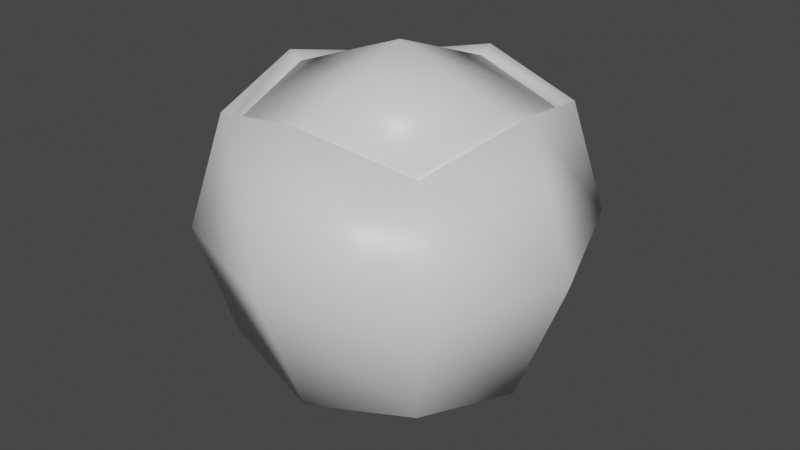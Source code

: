 # Source: bld_cabbage.blend  (saved by Blender 3.2.14; exported with 4.5.12 LTS)
import bpy
from mathutils import Matrix  # noqa: F401  (used for matrix-valued properties, if any)

bpy.ops.wm.read_factory_settings(use_empty=True)
scene = bpy.context.scene
scene.name = 'Scene'

# ---- collections
col_collection = bpy.data.collections.new('Collection'); scene.collection.children.link(col_collection)

# ---- materials (node trees are filled in below, after node groups)
mat_material = bpy.data.materials.new('Material')
mat_material.alpha_threshold = 0.0
mat_material.use_transparent_shadow = False
mat_material.line_color = (0.0, 0.0, 0.0, 1.0)

# ---- material node trees
mat_material.use_nodes = True; mat_material.node_tree.nodes.clear()
_N = mat_material.node_tree.nodes; _L = mat_material.node_tree.links
n0 = _N.new('ShaderNodeOutputMaterial'); n0.name = 'Material Output'; n0.location = (300, 300)
n1 = _N.new('ShaderNodeBsdfPrincipled'); n1.name = 'Principled BSDF'; n1.location = (10, 300)
n1.distribution = 'GGX'
n1.subsurface_method = 'RANDOM_WALK_SKIN'
n1.inputs[2].default_value = 0.4
n1.inputs[3].default_value = 1.45
n1.inputs[27].default_value = (0.0, 0.0, 0.0, 1.0)
n1.inputs[28].default_value = 1.0
_L.new(n1.outputs[0], n0.inputs[0])
n0.is_active_output = True

# ---- world
world_world = bpy.data.worlds.new('World'); scene.world = world_world
world_world.use_nodes = True; world_world.node_tree.nodes.clear()
_N = world_world.node_tree.nodes; _L = world_world.node_tree.links
n0 = _N.new('ShaderNodeOutputWorld'); n0.name = 'World Output'; n0.location = (300, 300)
n1 = _N.new('ShaderNodeBackground'); n1.name = 'Background'; n1.location = (10, 300)
n1.inputs[0].default_value = (0.05088, 0.05088, 0.05088, 1.0)
_L.new(n1.outputs[0], n0.inputs[0])
n0.is_active_output = True
world_world.color = (0.05088, 0.05088, 0.05088)
world_world.use_sun_shadow = False
world_world.sun_shadow_jitter_overblur = 0.0

# ---- meshes
me_msh_cabbage = bpy.data.meshes.new('msh_cabbage')
me_msh_cabbage.from_pydata([(0.2092, 0.2092, 0.2092), (0.2092, 0.2092, -0.2092), (0.2092, -0.2092, 0.2092), (0.2092, -0.2092, -0.2092), (-0.2092, 0.2092, 0.2092), (-0.2092, 0.2092, -0.2092), (-0.2092, -0.2092, 0.2092), (-0.2092, -0.2092, -0.2092), (-0.255, 6.623e-09, -0.255), (2.337e-09, 0.255, -0.255), (0.255, 0.255, 7.792e-10), (-0.255, -0.255, -1.169e-09), (0.255, -0.255, 7.792e-10), (-0.255, 0.255, -1.169e-09), (-7.792e-10, -0.255, 0.255), (0.255, -7.792e-10, 0.255), (-3.896e-10, -0.255, -0.255), (-0.255, 2.727e-09, 0.255), (7.792e-10, 0.255, 0.255), (0.255, -7.792e-10, -0.255), (0.1808, -0.1808, 0.1869), (5.454e-09, -0.3512, 1.948e-09), (-0.3512, 4.285e-09, 2.337e-09), (0.0, -2.337e-09, -0.3512), (0.3512, 3.896e-09, 0.0), (5.454e-09, 0.3512, 3.117e-09), (0.1971, -0.1971, 0.1936), (-7.678e-10, -0.2402, 0.2368), (-0.1971, -0.1971, 0.1936), (0.1971, 0.1971, 0.1936), (0.2402, -1.607e-09, 0.2368), (-0.2402, 1.696e-09, 0.2368), (-0.1971, 0.1971, 0.1936), (7.004e-10, 0.2402, 0.2368), (0.1868, -0.1868, 0.1989), (-9.508e-10, -0.2204, 0.2265), (-0.1808, -0.1808, 0.1869), (0.1808, 0.1808, 0.1869), (0.2204, -2.734e-09, 0.2265), (-0.2204, 2.958e-10, 0.2265), (-0.1808, 0.1808, 0.1869), (3.96e-10, 0.2204, 0.2265), (-1.104e-09, -0.2278, 0.2399), (-0.1868, -0.1868, 0.1989), (0.1868, 0.1868, 0.1989), (0.2278, -2.197e-09, 0.2399), (-0.2278, 9.349e-10, 0.2399), (-0.1868, 0.1868, 0.1989), (2.879e-10, 0.2278, 0.2399), (-2.844e-09, 1.631e-09, 0.3258)], [], [(14, 2, 26, 27), (15, 0, 29, 30), (17, 6, 28, 31), (18, 4, 32, 33), (3, 12, 21, 16), (12, 2, 14, 21), (21, 14, 6, 11), (16, 21, 11, 7), (7, 11, 22, 8), (11, 6, 17, 22), (22, 17, 4, 13), (8, 22, 13, 5), (5, 9, 23, 8), (9, 1, 19, 23), (23, 19, 3, 16), (8, 23, 16, 7), (1, 10, 24, 19), (10, 0, 15, 24), (24, 15, 2, 12), (19, 24, 12, 3), (5, 13, 25, 9), (13, 4, 18, 25), (25, 18, 0, 10), (9, 25, 10, 1), (28, 27, 35, 36), (26, 30, 38, 20), (32, 31, 39, 40), (29, 33, 41, 37), (0, 18, 33, 29), (4, 17, 31, 32), (2, 15, 30, 26), (6, 14, 27, 28), (40, 39, 46, 47), (37, 41, 48, 44), (35, 20, 34, 42), (38, 37, 44, 45), (33, 32, 40, 41), (31, 28, 36, 39), (30, 29, 37, 38), (27, 26, 20, 35), (44, 48, 49, 45), (48, 47, 46, 49), (49, 46, 43, 42), (45, 49, 42, 34), (20, 38, 45, 34), (36, 35, 42, 43), (41, 40, 47, 48), (39, 36, 43, 46)])
me_msh_cabbage.polygons.foreach_set('use_smooth', [True] * 48)
_uv = me_msh_cabbage.uv_layers.new(name='UVMap')
_uv.uv.foreach_set('vector', [0.625, 0.875, 0.625, 0.75, 0.625, 0.75, 0.625, 0.875, 0.625, 0.625, 0.625, 0.5, 0.625, 0.5, 0.625, 0.625, 0.625, 0.125, 0.625, 0.0, 0.625, 0.0, 0.625, 0.125, 0.625, 0.375, 0.625, 0.25, 0.625, 0.25, 0.625, 0.375, 0.375, 0.75, 0.5, 0.75, 0.5, 0.875, 0.375, 0.875, 0.5, 0.75, 0.625, 0.75, 0.625, 0.875, 0.5, 0.875, 0.5, 0.875, 0.625, 0.875, 0.625, 1.0, 0.5, 1.0, 0.375, 0.875, 0.5, 0.875, 0.5, 1.0, 0.375, 1.0, 0.375, 0.0, 0.5, 0.0, 0.5, 0.125, 0.375, 0.125, 0.5, 0.0, 0.625, 0.0, 0.625, 0.125, 0.5, 0.125, 0.5, 0.125, 0.625, 0.125, 0.625, 0.25, 0.5, 0.25, 0.375, 0.125, 0.5, 0.125, 0.5, 0.25, 0.375, 0.25, 0.125, 0.5, 0.25, 0.5, 0.25, 0.625, 0.125, 0.625, 0.25, 0.5, 0.375, 0.5, 0.375, 0.625, 0.25, 0.625, 0.25, 0.625, 0.375, 0.625, 0.375, 0.75, 0.25, 0.75, 0.125, 0.625, 0.25, 0.625, 0.25, 0.75, 0.125, 0.75, 0.375, 0.5, 0.5, 0.5, 0.5, 0.625, 0.375, 0.625, 0.5, 0.5, 0.625, 0.5, 0.625, 0.625, 0.5, 0.625, 0.5, 0.625, 0.625, 0.625, 0.625, 0.75, 0.5, 0.75, 0.375, 0.625, 0.5, 0.625, 0.5, 0.75, 0.375, 0.75, 0.375, 0.25, 0.5, 0.25, 0.5, 0.375, 0.375, 0.375, 0.5, 0.25, 0.625, 0.25, 0.625, 0.375, 0.5, 0.375, 0.5, 0.375, 0.625, 0.375, 0.625, 0.5, 0.5, 0.5, 0.375, 0.375, 0.5, 0.375, 0.5, 0.5, 0.375, 0.5, 0.625, 1.0, 0.625, 0.875, 0.625, 0.875, 0.625, 1.0, 0.625, 0.75, 0.625, 0.625, 0.625, 0.625, 0.625, 0.75, 0.625, 0.25, 0.625, 0.125, 0.625, 0.125, 0.625, 0.25, 0.625, 0.5, 0.625, 0.375, 0.625, 0.375, 0.625, 0.5, 0.625, 0.5, 0.625, 0.375, 0.625, 0.375, 0.625, 0.5, 0.625, 0.25, 0.625, 0.125, 0.625, 0.125, 0.625, 0.25, 0.625, 0.75, 0.625, 0.625, 0.625, 0.625, 0.625, 0.75, 0.625, 1.0, 0.625, 0.875, 0.625, 0.875, 0.625, 1.0, 0.625, 0.25, 0.625, 0.125, 0.625, 0.125, 0.625, 0.25, 0.625, 0.5, 0.625, 0.375, 0.625, 0.375, 0.625, 0.5, 0.625, 0.875, 0.625, 0.75, 0.625, 0.75, 0.625, 0.875, 0.625, 0.625, 0.625, 0.5, 0.625, 0.5, 0.625, 0.625, 0.625, 0.375, 0.625, 0.25, 0.625, 0.25, 0.625, 0.375, 0.625, 0.125, 0.625, 0.0, 0.625, 0.0, 0.625, 0.125, 0.625, 0.625, 0.625, 0.5, 0.625, 0.5, 0.625, 0.625, 0.625, 0.875, 0.625, 0.75, 0.625, 0.75, 0.625, 0.875, 0.625, 0.5, 0.75, 0.5, 0.75, 0.625, 0.625, 0.625, 0.75, 0.5, 0.875, 0.5, 0.875, 0.625, 0.75, 0.625, 0.75, 0.625, 0.875, 0.625, 0.875, 0.75, 0.75, 0.75, 0.625, 0.625, 0.75, 0.625, 0.75, 0.75, 0.625, 0.75, 0.625, 0.75, 0.625, 0.625, 0.625, 0.625, 0.625, 0.75, 0.625, 1.0, 0.625, 0.875, 0.625, 0.875, 0.625, 1.0, 0.625, 0.375, 0.625, 0.25, 0.625, 0.25, 0.625, 0.375, 0.625, 0.125, 0.625, 0.0, 0.625, 0.0, 0.625, 0.125])
me_msh_cabbage.materials.append(mat_material)
me_msh_cabbage.use_mirror_vertex_groups = False
me_msh_cabbage.update()

# ---- objects
ob_bld_cabbage = bpy.data.objects.new('bld_cabbage', me_msh_cabbage)

# ---- transforms, parenting, visibility, modifiers, constraints
ob_bld_cabbage.location = (0.0, 0.0, 0.0)
ob_bld_cabbage.lock_rotations_4d = False
ob_bld_cabbage.empty_display_type = 'ARROWS'
ob_bld_cabbage.lineart.crease_threshold = 0.0

# ---- collection membership
col_collection.objects.link(ob_bld_cabbage)

# ---- scene / render settings (as saved in the file)
scene.frame_start = 1; scene.frame_end = 250; scene.frame_set(1)
scene.render.engine = 'BLENDER_EEVEE_NEXT'
scene.cycles.sampling_pattern = 'TABULATED_SOBOL'
scene.cycles.use_light_tree = False
scene.view_settings.view_transform = 'Filmic'
bpy.context.view_layer.update()

# ---- added for rendering (the .blend has no active camera and no usable light): camera, sun
cam_auto = bpy.data.cameras.new('AutoCamera')
cam_auto.lens = 50.0
cam_auto.sensor_width = 36.0
cam_auto.clip_end = 1000.0
ob_auto_camera = bpy.data.objects.new('AutoCamera', cam_auto)
scene.collection.objects.link(ob_auto_camera)
ob_auto_camera.location = (1.11215, -1.33458, 0.877032)
ob_auto_camera.rotation_euler = (1.09748, -7.21219e-08, 0.694738)
scene.camera = ob_auto_camera
light_auto_sun = bpy.data.lights.new('AutoSun', 'SUN')
light_auto_sun.energy = 3.0
light_auto_sun.angle = 0.0523599
ob_auto_sun = bpy.data.objects.new('AutoSun', light_auto_sun)
scene.collection.objects.link(ob_auto_sun)
ob_auto_sun.rotation_euler = (0.872665, 0.174533, 0.523599)
bpy.context.view_layer.update()
